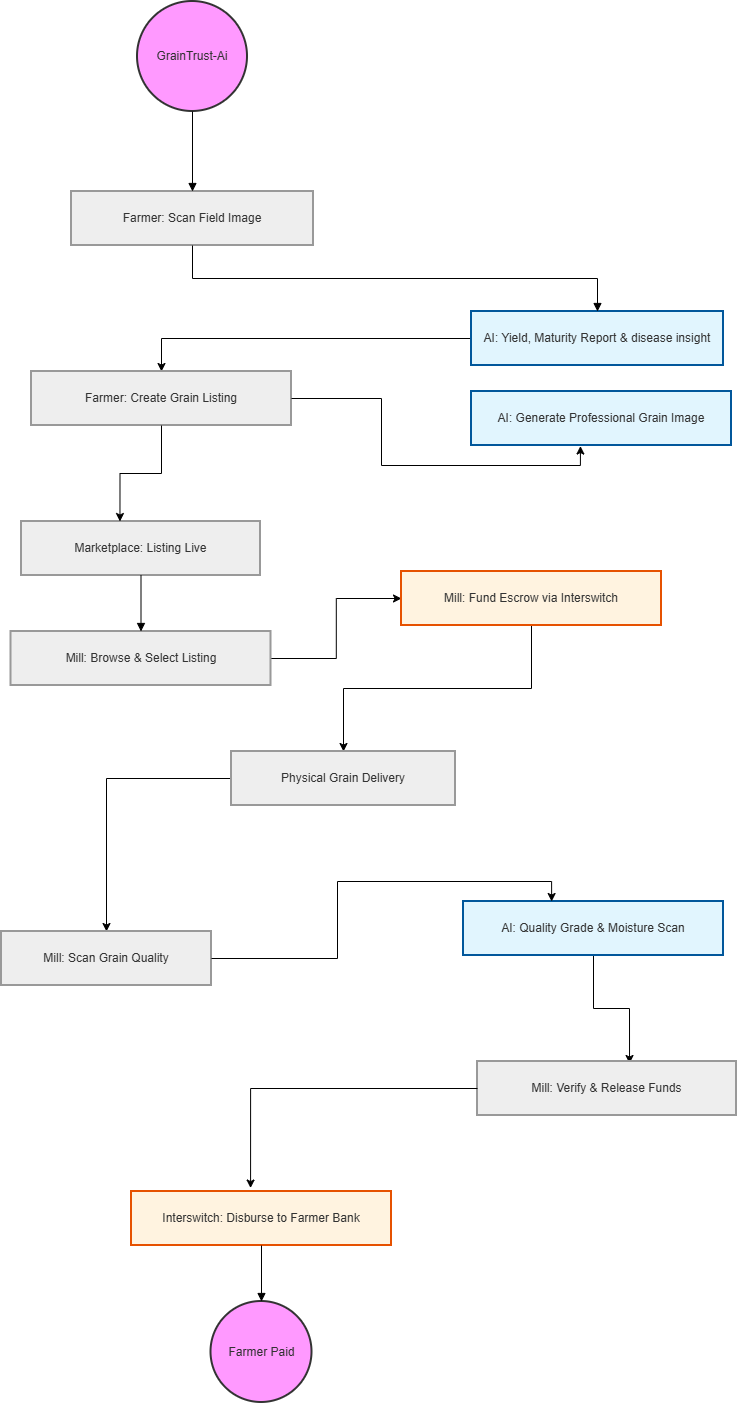

The diagram above was exported from draw.io. Its source (the exported page's mxGraphModel, read from the mxfile embedded in the PNG):
<mxGraphModel dx="1132" dy="-2775" grid="1" gridSize="10" guides="1" tooltips="1" connect="1" arrows="1" fold="1" page="1" pageScale="1" pageWidth="850" pageHeight="1100" math="0" shadow="0">
  <root>
    <mxCell id="0" />
    <mxCell id="1" parent="0" />
    <mxCell id="N5PuuUtd-3DyxU1vCslu-130" parent="1" style="ellipse;aspect=fixed;strokeWidth=2;whiteSpace=wrap;fillColor=#f9f;strokeColor=#333;fontColor=light-dark(#333333,#cccccc);" value="GrainTrust-Ai" vertex="1">
      <mxGeometry height="110" width="110" x="806" y="3520" as="geometry" />
    </mxCell>
    <mxCell id="N5PuuUtd-3DyxU1vCslu-131" parent="1" style="whiteSpace=wrap;strokeWidth=2;fillColor=light-dark(#eeeeee,#1f2020);strokeColor=light-dark(#999999,#cccccc);fontColor=light-dark(#333333,#cccccc);" value="Farmer: Scan Field Image" vertex="1">
      <mxGeometry height="54" width="242" x="740" y="3710" as="geometry" />
    </mxCell>
    <mxCell id="N5PuuUtd-3DyxU1vCslu-162" edge="1" parent="1" source="N5PuuUtd-3DyxU1vCslu-132" style="edgeStyle=orthogonalEdgeStyle;rounded=0;orthogonalLoop=1;jettySize=auto;html=1;" target="N5PuuUtd-3DyxU1vCslu-133">
      <mxGeometry relative="1" as="geometry" />
    </mxCell>
    <mxCell id="N5PuuUtd-3DyxU1vCslu-132" parent="1" style="whiteSpace=wrap;strokeWidth=2;fillColor=#e1f5fe;strokeColor=#01579b;fontColor=light-dark(#333333,#cccccc);" value="AI: Yield, Maturity Report &amp; disease insight" vertex="1">
      <mxGeometry height="54" width="252" x="1140" y="3830" as="geometry" />
    </mxCell>
    <mxCell id="N5PuuUtd-3DyxU1vCslu-133" parent="1" style="whiteSpace=wrap;strokeWidth=2;fillColor=light-dark(#eeeeee,#1f2020);strokeColor=light-dark(#999999,#cccccc);fontColor=light-dark(#333333,#cccccc);" value="Farmer: Create Grain Listing" vertex="1">
      <mxGeometry height="54" width="260" x="700" y="3890" as="geometry" />
    </mxCell>
    <mxCell id="N5PuuUtd-3DyxU1vCslu-134" parent="1" style="whiteSpace=wrap;strokeWidth=2;fillColor=#e1f5fe;strokeColor=#01579b;fontColor=light-dark(#333333,#cccccc);" value="AI: Generate Professional Grain Image" vertex="1">
      <mxGeometry height="54" width="260" x="1140" y="3910" as="geometry" />
    </mxCell>
    <mxCell id="N5PuuUtd-3DyxU1vCslu-135" parent="1" style="whiteSpace=wrap;strokeWidth=2;fillColor=light-dark(#eeeeee,#1f2020);strokeColor=light-dark(#999999,#cccccc);fontColor=light-dark(#333333,#cccccc);" value="Marketplace: Listing Live" vertex="1">
      <mxGeometry height="54" width="239" x="690" y="4040" as="geometry" />
    </mxCell>
    <mxCell id="N5PuuUtd-3DyxU1vCslu-164" edge="1" parent="1" source="N5PuuUtd-3DyxU1vCslu-136" style="edgeStyle=orthogonalEdgeStyle;rounded=0;orthogonalLoop=1;jettySize=auto;html=1;entryX=0;entryY=0.5;entryDx=0;entryDy=0;" target="N5PuuUtd-3DyxU1vCslu-137">
      <mxGeometry relative="1" as="geometry" />
    </mxCell>
    <mxCell id="N5PuuUtd-3DyxU1vCslu-136" parent="1" style="whiteSpace=wrap;strokeWidth=2;fillColor=light-dark(#eeeeee,#1f2020);strokeColor=light-dark(#999999,#cccccc);fontColor=light-dark(#333333,#cccccc);" value="Mill: Browse &amp; Select Listing" vertex="1">
      <mxGeometry height="54" width="260" x="679.5" y="4150" as="geometry" />
    </mxCell>
    <mxCell id="N5PuuUtd-3DyxU1vCslu-169" edge="1" parent="1" source="N5PuuUtd-3DyxU1vCslu-137" style="edgeStyle=orthogonalEdgeStyle;rounded=0;orthogonalLoop=1;jettySize=auto;html=1;entryX=0.5;entryY=0;entryDx=0;entryDy=0;" target="N5PuuUtd-3DyxU1vCslu-138">
      <mxGeometry relative="1" as="geometry" />
    </mxCell>
    <mxCell id="N5PuuUtd-3DyxU1vCslu-137" parent="1" style="whiteSpace=wrap;strokeWidth=2;fillColor=#fff3e0;strokeColor=#e65100;fontColor=light-dark(#333333,#cccccc);" value="Mill: Fund Escrow via Interswitch" vertex="1">
      <mxGeometry height="54" width="260" x="1070" y="4090" as="geometry" />
    </mxCell>
    <mxCell id="N5PuuUtd-3DyxU1vCslu-166" edge="1" parent="1" source="N5PuuUtd-3DyxU1vCslu-138" style="edgeStyle=orthogonalEdgeStyle;rounded=0;orthogonalLoop=1;jettySize=auto;html=1;entryX=0.5;entryY=0;entryDx=0;entryDy=0;" target="N5PuuUtd-3DyxU1vCslu-139">
      <mxGeometry relative="1" as="geometry" />
    </mxCell>
    <mxCell id="N5PuuUtd-3DyxU1vCslu-138" parent="1" style="whiteSpace=wrap;strokeWidth=2;fillColor=light-dark(#eeeeee,#1f2020);strokeColor=light-dark(#999999,#cccccc);fontColor=light-dark(#333333,#cccccc);" value="Physical Grain Delivery" vertex="1">
      <mxGeometry height="54" width="224" x="900" y="4270" as="geometry" />
    </mxCell>
    <mxCell id="N5PuuUtd-3DyxU1vCslu-139" parent="1" style="whiteSpace=wrap;strokeWidth=2;fillColor=light-dark(#eeeeee,#1f2020);strokeColor=light-dark(#999999,#cccccc);fontColor=light-dark(#333333,#cccccc);" value="Mill: Scan Grain Quality" vertex="1">
      <mxGeometry height="54" width="210" x="670" y="4450" as="geometry" />
    </mxCell>
    <mxCell id="N5PuuUtd-3DyxU1vCslu-167" edge="1" parent="1" source="N5PuuUtd-3DyxU1vCslu-140" style="edgeStyle=orthogonalEdgeStyle;rounded=0;orthogonalLoop=1;jettySize=auto;html=1;entryX=0.587;entryY=0.037;entryDx=0;entryDy=0;entryPerimeter=0;" target="N5PuuUtd-3DyxU1vCslu-141">
      <mxGeometry relative="1" as="geometry">
        <mxPoint x="1250" y="4570" as="targetPoint" />
      </mxGeometry>
    </mxCell>
    <mxCell id="N5PuuUtd-3DyxU1vCslu-140" parent="1" style="whiteSpace=wrap;strokeWidth=2;fillColor=#e1f5fe;strokeColor=#01579b;fontColor=light-dark(#333333,#cccccc);" value="AI: Quality Grade &amp; Moisture Scan" vertex="1">
      <mxGeometry height="54" width="260" x="1132" y="4420" as="geometry" />
    </mxCell>
    <mxCell id="N5PuuUtd-3DyxU1vCslu-141" parent="1" style="whiteSpace=wrap;strokeWidth=2;fillColor=light-dark(#eeeeee,#1f2020);strokeColor=light-dark(#999999,#cccccc);fontColor=light-dark(#333333,#cccccc);" value="Mill: Verify &amp; Release Funds" vertex="1">
      <mxGeometry height="54" width="259" x="1146" y="4580" as="geometry" />
    </mxCell>
    <mxCell id="N5PuuUtd-3DyxU1vCslu-142" parent="1" style="whiteSpace=wrap;strokeWidth=2;fillColor=#fff3e0;strokeColor=#e65100;fontColor=light-dark(#333333,#cccccc);" value="Interswitch: Disburse to Farmer Bank" vertex="1">
      <mxGeometry height="54" width="260" x="800" y="4710" as="geometry" />
    </mxCell>
    <mxCell id="N5PuuUtd-3DyxU1vCslu-143" parent="1" style="ellipse;aspect=fixed;strokeWidth=2;whiteSpace=wrap;fillColor=#f9f;strokeColor=#333;fontColor=light-dark(#333333,#cccccc);" value="Farmer Paid" vertex="1">
      <mxGeometry height="101" width="101" x="879.5" y="4820" as="geometry" />
    </mxCell>
    <mxCell id="N5PuuUtd-3DyxU1vCslu-144" edge="1" parent="1" source="N5PuuUtd-3DyxU1vCslu-130" style="curved=1;startArrow=none;endArrow=block;exitX=0.5;exitY=1;entryX=0.5;entryY=0;rounded=0;" target="N5PuuUtd-3DyxU1vCslu-131" value="">
      <mxGeometry relative="1" as="geometry">
        <Array as="points" />
      </mxGeometry>
    </mxCell>
    <mxCell id="N5PuuUtd-3DyxU1vCslu-145" edge="1" parent="1" source="N5PuuUtd-3DyxU1vCslu-131" style="startArrow=none;endArrow=block;exitX=0.5;exitY=1;entryX=0.5;entryY=0;rounded=0;edgeStyle=orthogonalEdgeStyle;" target="N5PuuUtd-3DyxU1vCslu-132" value="">
      <mxGeometry relative="1" as="geometry" />
    </mxCell>
    <mxCell id="N5PuuUtd-3DyxU1vCslu-149" edge="1" parent="1" source="N5PuuUtd-3DyxU1vCslu-135" style="curved=1;startArrow=none;endArrow=block;exitX=0.5;exitY=1;entryX=0.5;entryY=0;rounded=0;" target="N5PuuUtd-3DyxU1vCslu-136" value="">
      <mxGeometry relative="1" as="geometry">
        <Array as="points" />
      </mxGeometry>
    </mxCell>
    <mxCell id="N5PuuUtd-3DyxU1vCslu-156" edge="1" parent="1" source="N5PuuUtd-3DyxU1vCslu-142" style="curved=1;startArrow=none;endArrow=block;exitX=0.5;exitY=1;entryX=0.5;entryY=0;rounded=0;" target="N5PuuUtd-3DyxU1vCslu-143" value="">
      <mxGeometry relative="1" as="geometry">
        <Array as="points" />
      </mxGeometry>
    </mxCell>
    <mxCell id="N5PuuUtd-3DyxU1vCslu-161" edge="1" parent="1" source="N5PuuUtd-3DyxU1vCslu-133" style="edgeStyle=orthogonalEdgeStyle;rounded=0;orthogonalLoop=1;jettySize=auto;html=1;entryX=0.419;entryY=1.01;entryDx=0;entryDy=0;entryPerimeter=0;" target="N5PuuUtd-3DyxU1vCslu-134">
      <mxGeometry relative="1" as="geometry" />
    </mxCell>
    <mxCell id="N5PuuUtd-3DyxU1vCslu-163" edge="1" parent="1" source="N5PuuUtd-3DyxU1vCslu-133" style="edgeStyle=orthogonalEdgeStyle;rounded=0;orthogonalLoop=1;jettySize=auto;html=1;entryX=0.412;entryY=0;entryDx=0;entryDy=0;entryPerimeter=0;" target="N5PuuUtd-3DyxU1vCslu-135">
      <mxGeometry relative="1" as="geometry" />
    </mxCell>
    <mxCell id="N5PuuUtd-3DyxU1vCslu-165" edge="1" parent="1" source="N5PuuUtd-3DyxU1vCslu-139" style="edgeStyle=orthogonalEdgeStyle;rounded=0;orthogonalLoop=1;jettySize=auto;html=1;entryX=0.339;entryY=0;entryDx=0;entryDy=0;entryPerimeter=0;" target="N5PuuUtd-3DyxU1vCslu-140">
      <mxGeometry relative="1" as="geometry" />
    </mxCell>
    <mxCell id="N5PuuUtd-3DyxU1vCslu-168" edge="1" parent="1" source="N5PuuUtd-3DyxU1vCslu-141" style="edgeStyle=orthogonalEdgeStyle;rounded=0;orthogonalLoop=1;jettySize=auto;html=1;entryX=0.458;entryY=-0.064;entryDx=0;entryDy=0;entryPerimeter=0;" target="N5PuuUtd-3DyxU1vCslu-142">
      <mxGeometry relative="1" as="geometry" />
    </mxCell>
  </root>
</mxGraphModel>